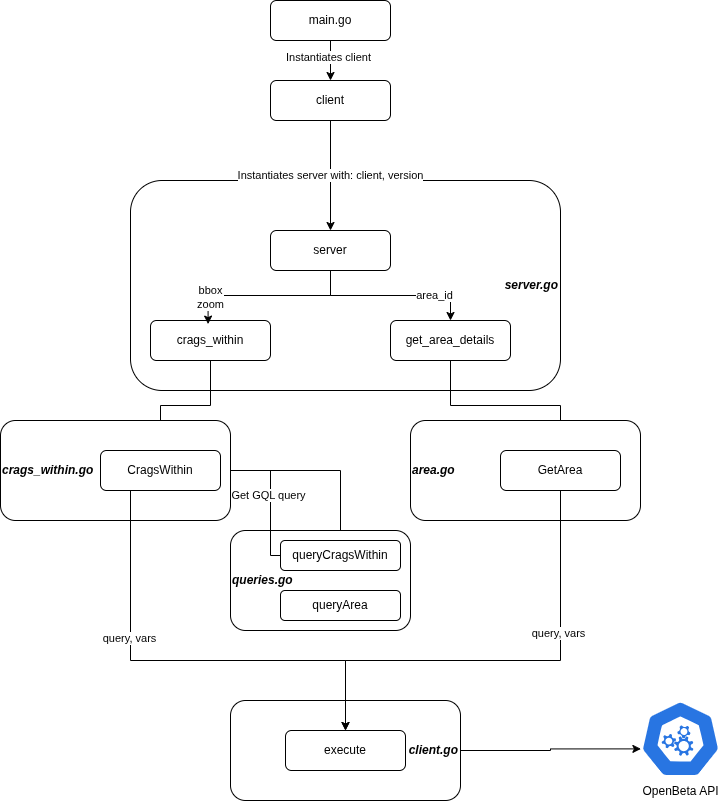

The diagram above was exported from draw.io. Its source (the exported page's mxGraphModel, read from the mxfile embedded in the PNG):
<mxGraphModel dx="1837" dy="603" grid="1" gridSize="10" guides="1" tooltips="1" connect="1" arrows="1" fold="1" page="1" pageScale="1" pageWidth="827" pageHeight="1169" math="0" shadow="0">
  <root>
    <mxCell id="WIyWlLk6GJQsqaUBKTNV-0" />
    <mxCell id="WIyWlLk6GJQsqaUBKTNV-1" parent="WIyWlLk6GJQsqaUBKTNV-0" />
    <mxCell id="mKSTEcOAZ0gZ753gj4GU-21" parent="WIyWlLk6GJQsqaUBKTNV-1" style="rounded=1;whiteSpace=wrap;html=1;align=right;" value="&lt;div style=&quot;&quot;&gt;&lt;span style=&quot;background-color: transparent; color: light-dark(rgb(0, 0, 0), rgb(255, 255, 255));&quot;&gt;&lt;b&gt;&lt;i&gt;client.go&lt;/i&gt;&lt;/b&gt;&lt;/span&gt;&lt;/div&gt;" vertex="1">
      <mxGeometry height="100" width="230" x="120" y="740" as="geometry" />
    </mxCell>
    <mxCell id="mKSTEcOAZ0gZ753gj4GU-12" parent="WIyWlLk6GJQsqaUBKTNV-1" style="rounded=1;whiteSpace=wrap;html=1;align=right;" value="&lt;div style=&quot;&quot;&gt;&lt;span style=&quot;background-color: transparent; color: light-dark(rgb(0, 0, 0), rgb(255, 255, 255));&quot;&gt;&lt;b&gt;&lt;i&gt;server.go&lt;/i&gt;&lt;/b&gt;&lt;/span&gt;&lt;/div&gt;" vertex="1">
      <mxGeometry height="210" width="430" x="20" y="220" as="geometry" />
    </mxCell>
    <mxCell id="mKSTEcOAZ0gZ753gj4GU-3" edge="1" parent="WIyWlLk6GJQsqaUBKTNV-1" source="WIyWlLk6GJQsqaUBKTNV-3" style="edgeStyle=orthogonalEdgeStyle;rounded=0;orthogonalLoop=1;jettySize=auto;html=1;" target="WIyWlLk6GJQsqaUBKTNV-11" value="">
      <mxGeometry relative="1" as="geometry" />
    </mxCell>
    <mxCell id="mKSTEcOAZ0gZ753gj4GU-4" connectable="0" parent="mKSTEcOAZ0gZ753gj4GU-3" style="edgeLabel;html=1;align=center;verticalAlign=middle;resizable=0;points=[];" value="Instantiates client" vertex="1">
      <mxGeometry relative="1" x="-0.1636" y="-2" as="geometry">
        <mxPoint as="offset" />
      </mxGeometry>
    </mxCell>
    <mxCell id="WIyWlLk6GJQsqaUBKTNV-3" parent="WIyWlLk6GJQsqaUBKTNV-1" style="rounded=1;whiteSpace=wrap;html=1;fontSize=12;glass=0;strokeWidth=1;shadow=0;" value="main.go" vertex="1">
      <mxGeometry height="40" width="120" x="160" y="40" as="geometry" />
    </mxCell>
    <mxCell id="mKSTEcOAZ0gZ753gj4GU-2" edge="1" parent="WIyWlLk6GJQsqaUBKTNV-1" source="WIyWlLk6GJQsqaUBKTNV-11" style="edgeStyle=orthogonalEdgeStyle;rounded=0;orthogonalLoop=1;jettySize=auto;html=1;" target="mKSTEcOAZ0gZ753gj4GU-1" value="">
      <mxGeometry relative="1" as="geometry" />
    </mxCell>
    <mxCell id="mKSTEcOAZ0gZ753gj4GU-5" connectable="0" parent="mKSTEcOAZ0gZ753gj4GU-2" style="edgeLabel;html=1;align=center;verticalAlign=middle;resizable=0;points=[];" value="Instantiates server with: client, version" vertex="1">
      <mxGeometry relative="1" x="0.0036" as="geometry">
        <mxPoint as="offset" />
      </mxGeometry>
    </mxCell>
    <mxCell id="WIyWlLk6GJQsqaUBKTNV-11" parent="WIyWlLk6GJQsqaUBKTNV-1" style="rounded=1;whiteSpace=wrap;html=1;fontSize=12;glass=0;strokeWidth=1;shadow=0;" value="client" vertex="1">
      <mxGeometry height="40" width="120" x="160" y="120" as="geometry" />
    </mxCell>
    <mxCell id="mKSTEcOAZ0gZ753gj4GU-9" edge="1" parent="WIyWlLk6GJQsqaUBKTNV-1" source="mKSTEcOAZ0gZ753gj4GU-1" style="edgeStyle=orthogonalEdgeStyle;rounded=0;orthogonalLoop=1;jettySize=auto;html=1;" target="mKSTEcOAZ0gZ753gj4GU-8">
      <mxGeometry relative="1" as="geometry" />
    </mxCell>
    <mxCell id="mKSTEcOAZ0gZ753gj4GU-10" connectable="0" parent="mKSTEcOAZ0gZ753gj4GU-9" style="edgeLabel;html=1;align=center;verticalAlign=middle;resizable=0;points=[];" value="area_id" vertex="1">
      <mxGeometry relative="1" x="0.5164" as="geometry">
        <mxPoint as="offset" />
      </mxGeometry>
    </mxCell>
    <mxCell id="mKSTEcOAZ0gZ753gj4GU-1" parent="WIyWlLk6GJQsqaUBKTNV-1" style="rounded=1;whiteSpace=wrap;html=1;fontSize=12;glass=0;strokeWidth=1;shadow=0;" value="server" vertex="1">
      <mxGeometry height="40" width="120" x="160" y="270" as="geometry" />
    </mxCell>
    <mxCell id="mKSTEcOAZ0gZ753gj4GU-31" edge="1" parent="WIyWlLk6GJQsqaUBKTNV-1" source="mKSTEcOAZ0gZ753gj4GU-6" style="edgeStyle=orthogonalEdgeStyle;rounded=0;orthogonalLoop=1;jettySize=auto;html=1;" target="mKSTEcOAZ0gZ753gj4GU-14">
      <mxGeometry relative="1" as="geometry" />
    </mxCell>
    <mxCell id="mKSTEcOAZ0gZ753gj4GU-6" parent="WIyWlLk6GJQsqaUBKTNV-1" style="rounded=1;whiteSpace=wrap;html=1;fontSize=12;glass=0;strokeWidth=1;shadow=0;" value="crags_within" vertex="1">
      <mxGeometry height="40" width="120" x="40" y="360" as="geometry" />
    </mxCell>
    <mxCell id="mKSTEcOAZ0gZ753gj4GU-7" edge="1" parent="WIyWlLk6GJQsqaUBKTNV-1" source="mKSTEcOAZ0gZ753gj4GU-1" style="edgeStyle=orthogonalEdgeStyle;rounded=0;orthogonalLoop=1;jettySize=auto;html=1;entryX=0.48;entryY=0.09;entryDx=0;entryDy=0;entryPerimeter=0;" target="mKSTEcOAZ0gZ753gj4GU-6">
      <mxGeometry relative="1" as="geometry" />
    </mxCell>
    <mxCell id="mKSTEcOAZ0gZ753gj4GU-11" connectable="0" parent="mKSTEcOAZ0gZ753gj4GU-7" style="edgeLabel;html=1;align=center;verticalAlign=middle;resizable=0;points=[];" value="bbox&lt;br&gt;zoom" vertex="1">
      <mxGeometry relative="1" x="0.6451" y="2" as="geometry">
        <mxPoint as="offset" />
      </mxGeometry>
    </mxCell>
    <mxCell id="mKSTEcOAZ0gZ753gj4GU-34" edge="1" parent="WIyWlLk6GJQsqaUBKTNV-1" source="mKSTEcOAZ0gZ753gj4GU-8" style="edgeStyle=orthogonalEdgeStyle;rounded=0;orthogonalLoop=1;jettySize=auto;html=1;" target="mKSTEcOAZ0gZ753gj4GU-30">
      <mxGeometry relative="1" as="geometry" />
    </mxCell>
    <mxCell id="mKSTEcOAZ0gZ753gj4GU-8" parent="WIyWlLk6GJQsqaUBKTNV-1" style="rounded=1;whiteSpace=wrap;html=1;fontSize=12;glass=0;strokeWidth=1;shadow=0;" value="get_area_details" vertex="1">
      <mxGeometry height="40" width="120" x="280" y="360" as="geometry" />
    </mxCell>
    <mxCell id="mKSTEcOAZ0gZ753gj4GU-18" connectable="0" parent="WIyWlLk6GJQsqaUBKTNV-1" style="group" value="" vertex="1">
      <mxGeometry height="100" width="180" x="120" y="570" as="geometry" />
    </mxCell>
    <mxCell id="mKSTEcOAZ0gZ753gj4GU-19" edge="1" parent="mKSTEcOAZ0gZ753gj4GU-18" source="mKSTEcOAZ0gZ753gj4GU-14" style="edgeStyle=orthogonalEdgeStyle;rounded=0;orthogonalLoop=1;jettySize=auto;html=1;exitX=1;exitY=0.5;exitDx=0;exitDy=0;">
      <mxGeometry relative="1" as="geometry">
        <mxPoint x="20" y="-56.000000000000114" as="sourcePoint" />
        <mxPoint x="110" y="10" as="targetPoint" />
      </mxGeometry>
    </mxCell>
    <mxCell id="mKSTEcOAZ0gZ753gj4GU-29" connectable="0" parent="mKSTEcOAZ0gZ753gj4GU-18" style="group" value="" vertex="1">
      <mxGeometry height="100" width="180" as="geometry" />
    </mxCell>
    <mxCell id="mKSTEcOAZ0gZ753gj4GU-15" parent="mKSTEcOAZ0gZ753gj4GU-29" style="rounded=1;whiteSpace=wrap;html=1;align=left;" value="&lt;div style=&quot;&quot;&gt;&lt;span style=&quot;background-color: transparent; color: light-dark(rgb(0, 0, 0), rgb(255, 255, 255));&quot;&gt;&lt;b&gt;&lt;i&gt;queries.go&lt;/i&gt;&lt;/b&gt;&lt;/span&gt;&lt;/div&gt;" vertex="1">
      <mxGeometry height="100" width="180" as="geometry" />
    </mxCell>
    <mxCell id="mKSTEcOAZ0gZ753gj4GU-16" parent="mKSTEcOAZ0gZ753gj4GU-29" style="rounded=1;whiteSpace=wrap;html=1;fontSize=12;glass=0;strokeWidth=1;shadow=0;" value="queryCragsWithin" vertex="1">
      <mxGeometry height="30" width="120" x="50" y="10" as="geometry" />
    </mxCell>
    <mxCell id="mKSTEcOAZ0gZ753gj4GU-17" parent="mKSTEcOAZ0gZ753gj4GU-29" style="rounded=1;whiteSpace=wrap;html=1;fontSize=12;glass=0;strokeWidth=1;shadow=0;" value="queryArea" vertex="1">
      <mxGeometry height="30" width="120" x="50" y="60" as="geometry" />
    </mxCell>
    <mxCell id="mKSTEcOAZ0gZ753gj4GU-20" edge="1" parent="WIyWlLk6GJQsqaUBKTNV-1" source="mKSTEcOAZ0gZ753gj4GU-16" style="edgeStyle=orthogonalEdgeStyle;rounded=0;orthogonalLoop=1;jettySize=auto;html=1;entryX=1;entryY=0.5;entryDx=0;entryDy=0;" target="mKSTEcOAZ0gZ753gj4GU-14">
      <mxGeometry relative="1" as="geometry">
        <Array as="points">
          <mxPoint x="160" y="595" />
          <mxPoint x="160" y="510" />
        </Array>
      </mxGeometry>
    </mxCell>
    <mxCell id="mKSTEcOAZ0gZ753gj4GU-25" connectable="0" parent="mKSTEcOAZ0gZ753gj4GU-20" style="edgeLabel;html=1;align=center;verticalAlign=middle;resizable=0;points=[];" value="Get GQL query" vertex="1">
      <mxGeometry relative="1" x="-0.0207" y="2" as="geometry">
        <mxPoint as="offset" />
      </mxGeometry>
    </mxCell>
    <mxCell id="mKSTEcOAZ0gZ753gj4GU-39" edge="1" parent="WIyWlLk6GJQsqaUBKTNV-1" source="mKSTEcOAZ0gZ753gj4GU-21" style="edgeStyle=orthogonalEdgeStyle;rounded=0;orthogonalLoop=1;jettySize=auto;html=1;exitX=1;exitY=0.5;exitDx=0;exitDy=0;entryX=0.005;entryY=0.63;entryDx=0;entryDy=0;entryPerimeter=0;" target="mKSTEcOAZ0gZ753gj4GU-38">
      <mxGeometry relative="1" as="geometry">
        <mxPoint x="234.95" y="850.0000000000001" as="sourcePoint" />
        <mxPoint x="240" y="890" as="targetPoint" />
      </mxGeometry>
    </mxCell>
    <mxCell id="mKSTEcOAZ0gZ753gj4GU-22" parent="WIyWlLk6GJQsqaUBKTNV-1" style="rounded=1;whiteSpace=wrap;html=1;fontSize=12;glass=0;strokeWidth=1;shadow=0;" value="execute" vertex="1">
      <mxGeometry height="40" width="120" x="175" y="770" as="geometry" />
    </mxCell>
    <mxCell id="mKSTEcOAZ0gZ753gj4GU-27" parent="WIyWlLk6GJQsqaUBKTNV-1" style="rounded=1;whiteSpace=wrap;html=1;align=left;" value="&lt;div style=&quot;&quot;&gt;&lt;span style=&quot;background-color: transparent; color: light-dark(rgb(0, 0, 0), rgb(255, 255, 255));&quot;&gt;&lt;b&gt;&lt;i&gt;area.go&lt;/i&gt;&lt;/b&gt;&lt;/span&gt;&lt;/div&gt;" vertex="1">
      <mxGeometry height="100" width="230" x="300" y="460" as="geometry" />
    </mxCell>
    <mxCell id="mKSTEcOAZ0gZ753gj4GU-28" connectable="0" parent="WIyWlLk6GJQsqaUBKTNV-1" style="group" value="" vertex="1">
      <mxGeometry height="100" width="230" x="-110" y="460" as="geometry" />
    </mxCell>
    <mxCell id="mKSTEcOAZ0gZ753gj4GU-13" parent="mKSTEcOAZ0gZ753gj4GU-28" style="rounded=1;whiteSpace=wrap;html=1;align=left;" value="&lt;div style=&quot;&quot;&gt;&lt;span style=&quot;background-color: transparent; color: light-dark(rgb(0, 0, 0), rgb(255, 255, 255));&quot;&gt;&lt;b&gt;&lt;i&gt;crags_within.go&lt;/i&gt;&lt;/b&gt;&lt;/span&gt;&lt;/div&gt;" vertex="1">
      <mxGeometry height="100" width="230" as="geometry" />
    </mxCell>
    <mxCell id="mKSTEcOAZ0gZ753gj4GU-14" parent="mKSTEcOAZ0gZ753gj4GU-28" style="rounded=1;whiteSpace=wrap;html=1;fontSize=12;glass=0;strokeWidth=1;shadow=0;" value="CragsWithin" vertex="1">
      <mxGeometry height="40" width="120" x="100" y="30" as="geometry" />
    </mxCell>
    <mxCell id="mKSTEcOAZ0gZ753gj4GU-23" edge="1" parent="WIyWlLk6GJQsqaUBKTNV-1" style="edgeStyle=orthogonalEdgeStyle;rounded=0;orthogonalLoop=1;jettySize=auto;html=1;exitX=0.5;exitY=1;exitDx=0;exitDy=0;entryX=0.5;entryY=0;entryDx=0;entryDy=0;" target="mKSTEcOAZ0gZ753gj4GU-22">
      <mxGeometry relative="1" as="geometry">
        <Array as="points">
          <mxPoint x="20" y="700" />
          <mxPoint x="235" y="700" />
        </Array>
        <mxPoint x="20" y="530" as="sourcePoint" />
        <mxPoint x="205" y="740" as="targetPoint" />
      </mxGeometry>
    </mxCell>
    <mxCell id="mKSTEcOAZ0gZ753gj4GU-26" connectable="0" parent="mKSTEcOAZ0gZ753gj4GU-23" style="edgeLabel;html=1;align=center;verticalAlign=middle;resizable=0;points=[];" value="query, vars" vertex="1">
      <mxGeometry relative="1" x="-0.3496" y="-1" as="geometry">
        <mxPoint as="offset" />
      </mxGeometry>
    </mxCell>
    <mxCell id="mKSTEcOAZ0gZ753gj4GU-35" edge="1" parent="WIyWlLk6GJQsqaUBKTNV-1" source="mKSTEcOAZ0gZ753gj4GU-30" style="edgeStyle=orthogonalEdgeStyle;rounded=0;orthogonalLoop=1;jettySize=auto;html=1;entryX=0.5;entryY=0;entryDx=0;entryDy=0;exitX=0.5;exitY=1;exitDx=0;exitDy=0;" target="mKSTEcOAZ0gZ753gj4GU-22">
      <mxGeometry relative="1" as="geometry">
        <Array as="points">
          <mxPoint x="450" y="700" />
          <mxPoint x="235" y="700" />
        </Array>
        <mxPoint x="475" y="570" as="sourcePoint" />
        <mxPoint x="320" y="830" as="targetPoint" />
      </mxGeometry>
    </mxCell>
    <mxCell id="mKSTEcOAZ0gZ753gj4GU-36" connectable="0" parent="mKSTEcOAZ0gZ753gj4GU-35" style="edgeLabel;html=1;align=center;verticalAlign=middle;resizable=0;points=[];" value="query, vars" vertex="1">
      <mxGeometry relative="1" x="-0.3753" y="-2" as="geometry">
        <mxPoint as="offset" />
      </mxGeometry>
    </mxCell>
    <mxCell id="mKSTEcOAZ0gZ753gj4GU-30" parent="WIyWlLk6GJQsqaUBKTNV-1" style="rounded=1;whiteSpace=wrap;html=1;fontSize=12;glass=0;strokeWidth=1;shadow=0;" value="GetArea" vertex="1">
      <mxGeometry height="40" width="120" x="390" y="490" as="geometry" />
    </mxCell>
    <mxCell id="mKSTEcOAZ0gZ753gj4GU-38" parent="WIyWlLk6GJQsqaUBKTNV-1" style="aspect=fixed;sketch=0;html=1;dashed=0;whitespace=wrap;verticalLabelPosition=bottom;verticalAlign=top;fillColor=#2875E2;strokeColor=#ffffff;points=[[0.005,0.63,0],[0.1,0.2,0],[0.9,0.2,0],[0.5,0,0],[0.995,0.63,0],[0.72,0.99,0],[0.5,1,0],[0.28,0.99,0]];shape=mxgraph.kubernetes.icon2;prIcon=api" value="OpenBeta API" vertex="1">
      <mxGeometry height="76.8" width="80" x="530" y="740" as="geometry" />
    </mxCell>
  </root>
</mxGraphModel>